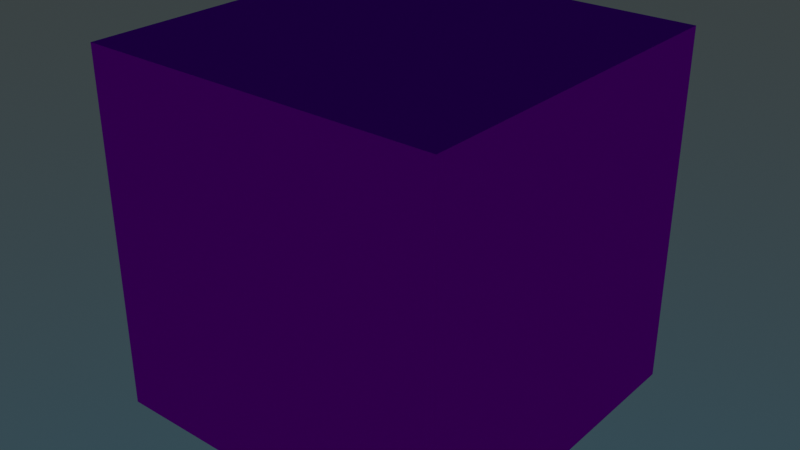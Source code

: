 # Source: buildin_presets.blend  (saved by Blender 2.80.53; exported with 4.5.12 LTS)
import bpy
from mathutils import Matrix  # noqa: F401  (used for matrix-valued properties, if any)

bpy.ops.wm.read_factory_settings(use_empty=True)
scene = bpy.context.scene
scene.name = 'dev'

# ---- collections
col_collection = bpy.data.collections.new('Collection'); scene.collection.children.link(col_collection)

# ---- images (referenced by path relative to the original .blend; pixels are not part of the script)
import os
ASSET_DIR = os.environ.get("B2B_ASSET_DIR", "")  # directory of the original .blend (textures are referenced by path, not embedded)
HERE = os.path.dirname(os.path.abspath(__file__))  # packed textures are extracted next to this script under _unpacked/

def load_image(name, relpath, width, height, colorspace="sRGB"):
    """Load a texture the original file referenced (path relative to the .blend, or extracted next to this script)."""
    p = next((c for c in (os.path.join(HERE, relpath), os.path.join(ASSET_DIR, relpath)) if relpath and os.path.exists(c)), "")
    if p:
        img = bpy.data.images.load(p, check_existing=True)
        img.name = name
    else:  # same state as the original file: an image datablock whose file is absent (Cycles renders it pink)
        img = bpy.data.images.new(name, width, height)
        img.source = "FILE"
        img.filepath = "//" + (relpath or name)
    img.colorspace_settings.name = colorspace
    return img
img_normal = load_image('normal', '', 1024, 1024, 'sRGB')
img_albedo = load_image('albedo', '', 1024, 1024, 'sRGB')
img_metallic = load_image('metallic', '', 1024, 1024, 'sRGB')
img_specular = load_image('specular', '', 1024, 1024, 'sRGB')

# ---- materials (node trees are filled in below, after node groups)
mat_presets = bpy.data.materials.new('Presets')
mat_presets.displacement_method = 'DISPLACEMENT'
mat_presets.alpha_threshold = 0.0
mat_presets.diffuse_color = (0.6963, 0.753, 0.8, 1.0)
mat_presets.roughness = 0.5
mat_presets.line_color = (0.0, 0.0, 0.0, 1.0)

# ---- node groups
ng_pbsh_principled_bsdf_bake = bpy.data.node_groups.new('PBSH Principled BSDF Bake', 'ShaderNodeTree')
_N = ng_pbsh_principled_bsdf_bake.nodes; _L = ng_pbsh_principled_bsdf_bake.links
ng_godot = bpy.data.node_groups.new('Godot', 'ShaderNodeTree')
_N = ng_godot.nodes; _L = ng_godot.links
n0 = _N.new('ShaderNodeTexImage'); n0.name = 'Image Texture.002'; n0.location = (242, -264)
n0.image = img_normal
n1 = _N.new('ShaderNodeTexImage'); n1.name = 'Image Texture.004'; n1.location = (240, 264)
n1.image = img_albedo
n2 = _N.new('ShaderNodeTexImage'); n2.name = 'Image Texture.003'; n2.location = (242, -1)
n2.image = img_metallic
n3 = _N.new('ShaderNodeGroup'); n3.name = 'Group.001'; n3.location = (-242, 106)
n3.node_tree = ng_pbsh_principled_bsdf_bake
n4 = _N.new('NodeGroupOutput'); n4.name = 'Group Output'; n4.location = (581, 0)
n5 = _N.new('ShaderNodeCombineColor'); n5.name = 'Combine RGB'; n5.location = (49, -144)
n6 = _N.new('NodeGroupInput'); n6.name = 'Group Input'; n6.location = (-442, 0)
_L.new(n3.outputs[0], n1.inputs[0])
_L.new(n5.outputs[0], n2.inputs[0])
_L.new(n3.outputs[4], n5.inputs[0])
_L.new(n3.outputs[5], n5.inputs[1])
_L.new(n3.outputs[7], n5.inputs[2])
_L.new(n3.outputs[17], n0.inputs[0])
n4.is_active_output = True
ng_pbsh_mix_alpha = bpy.data.node_groups.new('PBSH Mix Alpha', 'ShaderNodeTree')
_N = ng_pbsh_mix_alpha.nodes; _L = ng_pbsh_mix_alpha.links
ng_unityspec = bpy.data.node_groups.new('UnitySpec', 'ShaderNodeTree')
_N = ng_unityspec.nodes; _L = ng_unityspec.links
n0 = _N.new('NodeGroupOutput'); n0.name = 'Group Output'; n0.location = (592, 1)
n1 = _N.new('NodeGroupInput'); n1.name = 'Group Input'; n1.location = (-502, 0)
n2 = _N.new('ShaderNodeTexImage'); n2.name = 'Image Texture'; n2.location = (302, 275)
n2.image = img_albedo
n3 = _N.new('ShaderNodeTexImage'); n3.name = 'Image Texture.001'; n3.location = (302, -3)
n3.image = img_specular
n4 = _N.new('ShaderNodeTexImage'); n4.name = 'Image Texture.002'; n4.location = (303, -267)
n4.image = img_normal
n5 = _N.new('ShaderNodeGroup'); n5.name = 'Group.004'; n5.location = (-302, 171)
n5.node_tree = ng_pbsh_principled_bsdf_bake
n6 = _N.new('ShaderNodeGroup'); n6.name = 'Group.003'; n6.location = (129, -22)
n6.node_tree = ng_pbsh_mix_alpha
n7 = _N.new('ShaderNodeMath'); n7.name = 'Math'; n7.location = (-63, -97)
n7.operation = 'SUBTRACT'
n7.use_clamp = True
n7.inputs[0].default_value = 1.0
_L.new(n5.outputs[0], n2.inputs[0])
_L.new(n6.outputs[0], n3.inputs[0])
_L.new(n5.outputs[5], n6.inputs[0])
_L.new(n7.outputs[0], n6.inputs[1])
_L.new(n5.outputs[7], n7.inputs[1])
_L.new(n5.outputs[17], n4.inputs[0])
n0.is_active_output = True
ng_unitymeta = bpy.data.node_groups.new('UnityMeta', 'ShaderNodeTree')
_N = ng_unitymeta.nodes; _L = ng_unitymeta.links
n0 = _N.new('ShaderNodeMath'); n0.name = 'Math'; n0.location = (-63, -97)
n0.operation = 'SUBTRACT'
n0.use_clamp = True
n0.inputs[0].default_value = 1.0
n1 = _N.new('NodeGroupOutput'); n1.name = 'Group Output'; n1.location = (631, -4)
n2 = _N.new('NodeGroupInput'); n2.name = 'Group Input'; n2.location = (-502, 0)
n3 = _N.new('ShaderNodeGroup'); n3.name = 'Group.002'; n3.location = (129, -22)
n3.node_tree = ng_pbsh_mix_alpha
n4 = _N.new('ShaderNodeGroup'); n4.name = 'Group.001'; n4.location = (-302, 171)
n4.node_tree = ng_pbsh_principled_bsdf_bake
n5 = _N.new('ShaderNodeTexImage'); n5.name = 'Image Texture.001'; n5.location = (302, -3)
n5.image = img_metallic
n6 = _N.new('ShaderNodeTexImage'); n6.name = 'Image Texture.002'; n6.location = (299, -271)
n6.image = img_normal
n7 = _N.new('ShaderNodeTexImage'); n7.name = 'Image Texture'; n7.location = (308, 281)
n7.image = img_albedo
_L.new(n4.outputs[0], n7.inputs[0])
_L.new(n3.outputs[0], n5.inputs[0])
_L.new(n4.outputs[5], n3.inputs[0])
_L.new(n0.outputs[0], n3.inputs[1])
_L.new(n4.outputs[7], n0.inputs[1])
_L.new(n4.outputs[17], n6.inputs[0])
n1.is_active_output = True
ng_bitmap2tex = bpy.data.node_groups.new('Bitmap2Tex', 'ShaderNodeTree')
_N = ng_bitmap2tex.nodes; _L = ng_bitmap2tex.links
n0 = _N.new('ShaderNodeSeparateColor'); n0.name = 'Separate HSV'; n0.location = (-167, 22)
n1 = _N.new('ShaderNodeTexCoord'); n1.name = 'Texture Coordinate'; n1.location = (-1007, 90)
n2 = _N.new('ShaderNodeMapping'); n2.name = 'Mapping'; n2.location = (-821, 112)
n2.vector_type = 'TEXTURE'
n2.inputs[3].default_value = (0.5, 0.5, 0.5)
n3 = _N.new('ShaderNodeOutputMaterial'); n3.name = 'Material Output.001'; n3.location = (1007, 23)
n4 = _N.new('ShaderNodeMath'); n4.name = 'Math.001'; n4.location = (142, -71)
n4.operation = 'MULTIPLY'
n4.inputs[1].default_value = 0.6
n5 = _N.new('ShaderNodeBump'); n5.name = 'Bump'; n5.location = (304, -215)
n5.inputs[0].default_value = 0.2455
n5.inputs[1].default_value = 0.1
n5.inputs[2].default_value = 1.0
n6 = _N.new('ShaderNodeBrightContrast'); n6.name = 'Bright/Contrast'; n6.location = (143, -240)
n6.width = 139
n7 = _N.new('NodeGroupInput'); n7.name = 'Group Input'; n7.location = (-1207, 0)
n8 = _N.new('NodeGroupOutput'); n8.name = 'Group Output'; n8.location = (1207, 0)
n9 = _N.new('ShaderNodeTexImage'); n9.name = 'Image Texture'; n9.location = (-457, 97)
n10 = _N.new('ShaderNodeMath'); n10.name = 'Math'; n10.location = (145, 98)
n10.operation = 'MULTIPLY'
n10.inputs[1].default_value = 0.0
n11 = _N.new('ShaderNodeBsdfPrincipled'); n11.name = 'Principled BSDF'; n11.location = (587, 240)
n11.distribution = 'GGX'
n11.subsurface_method = 'BURLEY'
n11.inputs[3].default_value = 1.45
_L.new(n9.outputs[0], n0.inputs[0])
_L.new(n5.outputs[0], n11.inputs[5])
_L.new(n4.outputs[0], n11.inputs[2])
_L.new(n9.outputs[0], n11.inputs[0])
_L.new(n0.outputs[1], n6.inputs[0])
_L.new(n6.outputs[0], n5.inputs[3])
_L.new(n0.outputs[1], n10.inputs[0])
_L.new(n0.outputs[1], n4.inputs[0])
_L.new(n11.outputs[0], n3.inputs[0])
_L.new(n1.outputs[2], n2.inputs[0])
_L.new(n2.outputs[0], n9.inputs[0])
_L.new(n10.outputs[0], n11.inputs[13])
n3.is_active_output = True

# ---- material node trees
mat_presets.use_nodes = True; mat_presets.node_tree.nodes.clear()
_N = mat_presets.node_tree.nodes; _L = mat_presets.node_tree.links
n0 = _N.new('ShaderNodeGroup'); n0.name = 'Group'; n0.location = (-127, -190)
n0.node_tree = ng_godot
n1 = _N.new('ShaderNodeGroup'); n1.name = 'Group.002'; n1.location = (193, -190)
n1.node_tree = ng_unityspec
n2 = _N.new('ShaderNodeGroup'); n2.name = 'Group.004'; n2.location = (346, -189)
n2.node_tree = ng_unitymeta
n3 = _N.new('ShaderNodeGroup'); n3.name = 'Group.001'; n3.location = (39, -191)
n3.node_tree = ng_bitmap2tex

# ---- world
world_world = bpy.data.worlds.new('World'); scene.world = world_world
world_world.use_nodes = True; world_world.node_tree.nodes.clear()
_N = world_world.node_tree.nodes; _L = world_world.node_tree.links
n0 = _N.new('ShaderNodeOutputWorld'); n0.name = 'World Output'; n0.location = (300, 300)
n1 = _N.new('ShaderNodeBackground'); n1.name = 'Background'; n1.location = (10, 300)
n1.inputs[1].default_value = 0.3
n2 = _N.new('ShaderNodeTexSky'); n2.name = 'Sky Texture'; n2.location = (-190, 280)
n2.sky_type = 'HOSEK_WILKIE'
n2.turbidity = 1.0
n2.ground_albedo = 0.08022
n2.sun_elevation = 1.571
_L.new(n1.outputs[0], n0.inputs[0])
_L.new(n2.outputs[0], n1.inputs[0])
n0.is_active_output = True
world_world.color = (0.05088, 0.05088, 0.05088)
world_world.use_sun_shadow = False
world_world.sun_shadow_jitter_overblur = 0.0

# ---- meshes
me_cube_001 = bpy.data.meshes.new('Cube.001')
me_cube_001.from_pydata([(-1.0, -1.0, -1.0), (-1.0, -1.0, 1.0), (-1.0, 1.0, -1.0), (-1.0, 1.0, 1.0), (1.0, -1.0, -1.0), (1.0, -1.0, 1.0), (1.0, 1.0, -1.0), (1.0, 1.0, 1.0)], [], [(0, 1, 3, 2), (2, 3, 7, 6), (6, 7, 5, 4), (4, 5, 1, 0), (2, 6, 4, 0), (7, 3, 1, 5)])
_uv = me_cube_001.uv_layers.new(name='UVMap')
_uv.uv.foreach_set('vector', [0.375, 0.0, 0.625, 0.0, 0.625, 0.25, 0.375, 0.25, 0.375, 0.25, 0.625, 0.25, 0.625, 0.5, 0.375, 0.5, 0.375, 0.5, 0.625, 0.5, 0.625, 0.75, 0.375, 0.75, 0.375, 0.75, 0.625, 0.75, 0.625, 1.0, 0.375, 1.0, 0.125, 0.5, 0.375, 0.5, 0.375, 0.75, 0.125, 0.75, 0.625, 0.5, 0.875, 0.5, 0.875, 0.75, 0.625, 0.75])
me_cube_001.materials.append(mat_presets)
me_cube_001.use_remesh_preserve_volume = False
me_cube_001.use_remesh_preserve_attributes = False
me_cube_001.use_mirror_vertex_groups = False
me_cube_001.update()

# ---- objects
ob_cube = bpy.data.objects.new('Cube', me_cube_001)

# ---- transforms, parenting, visibility, modifiers, constraints
ob_cube.location = (-0.2596, -0.5648, 2.209)
ob_cube.lineart.crease_threshold = 0.0

# ---- collection membership
col_collection.objects.link(ob_cube)

# ---- scene / render settings (as saved in the file)
scene.frame_start = 1; scene.frame_end = 223; scene.frame_set(121)
scene.render.engine = 'CYCLES'
scene.cycles.feature_set = 'EXPERIMENTAL'
scene.cycles.shading_system = True
scene.cycles.use_denoising = False
scene.cycles.samples = 128
scene.cycles.sampling_pattern = 'TABULATED_SOBOL'
scene.cycles.use_adaptive_sampling = False
scene.cycles.use_light_tree = False
scene.cycles.bake_type = 'EMIT'
scene.view_settings.view_transform = 'Filmic'
bpy.context.view_layer.update()

# ---- added for rendering (the .blend has no active camera): camera
cam_auto = bpy.data.cameras.new('AutoCamera')
cam_auto.lens = 50.0
cam_auto.sensor_width = 36.0
cam_auto.clip_end = 1000.0
ob_auto_camera = bpy.data.objects.new('AutoCamera', cam_auto)
scene.collection.objects.link(ob_auto_camera)
ob_auto_camera.location = (2.94548, -4.41091, 4.7728)
ob_auto_camera.rotation_euler = (1.09748, -7.21219e-08, 0.694738)
scene.camera = ob_auto_camera
bpy.context.view_layer.update()
